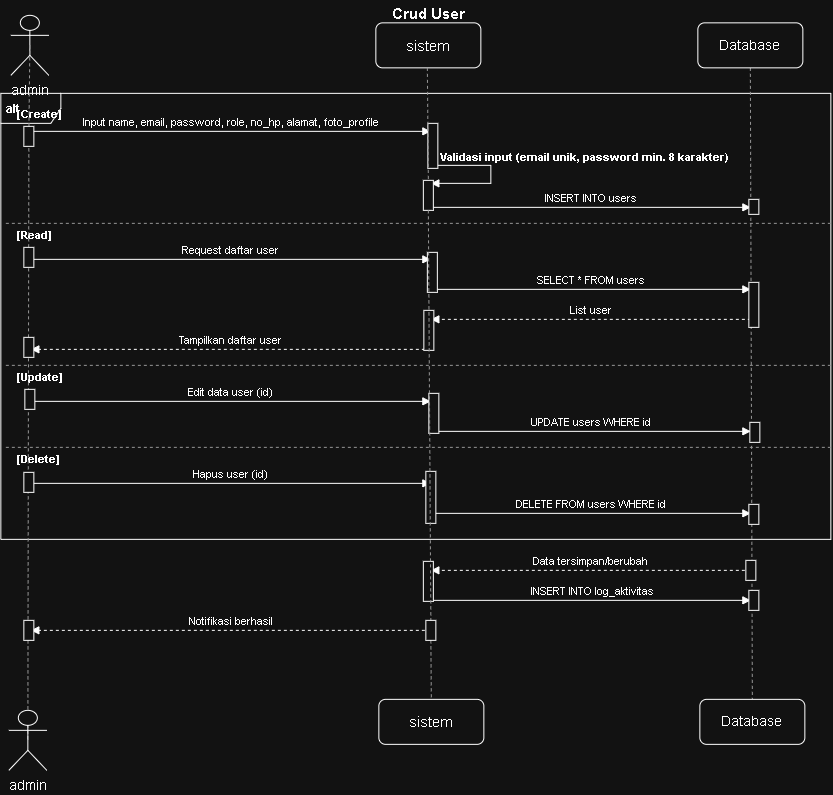

The diagram above was exported from draw.io. Its source (the exported page's mxGraphModel, read from the mxfile embedded in the PNG):
<mxGraphModel dx="1265" dy="833" grid="1" gridSize="10" guides="1" tooltips="1" connect="1" arrows="1" fold="1" page="1" pageScale="1" pageWidth="860" pageHeight="806" math="0" shadow="0">
  <root>
    <mxCell id="0" />
    <mxCell id="1" parent="0" />
    <mxCell id="n5" edge="1" parent="1" style="endArrow=block;html=1;fontSize=11;labelBackgroundColor=#ffffff;align=center;verticalAlign=bottom;" value="Input name, email, password, role, no_hp, alamat, foto_profile">
      <mxGeometry relative="1" as="geometry">
        <mxPoint x="45" y="131" as="sourcePoint" />
        <mxPoint x="445" y="131" as="targetPoint" />
      </mxGeometry>
    </mxCell>
    <mxCell id="n6" edge="1" parent="1" style="endArrow=block;html=1;rounded=0;fontSize=11;">
      <mxGeometry relative="1" as="geometry">
        <Array as="points">
          <mxPoint x="505" y="165" />
          <mxPoint x="505" y="183" />
        </Array>
        <mxPoint x="445" y="165" as="sourcePoint" />
        <mxPoint x="445" y="183" as="targetPoint" />
      </mxGeometry>
    </mxCell>
    <mxCell id="n7" parent="1" style="text;html=1;align=left;verticalAlign=middle;fontSize=11;fontStyle=1;" value="Validasi input (email unik, password min. 8 karakter)" vertex="1">
      <mxGeometry height="15" width="320" x="453" y="150" as="geometry" />
    </mxCell>
    <mxCell id="n8" edge="1" parent="1" style="endArrow=block;html=1;fontSize=11;labelBackgroundColor=#ffffff;align=center;verticalAlign=bottom;" value="INSERT INTO users">
      <mxGeometry relative="1" as="geometry">
        <mxPoint x="445" y="207" as="sourcePoint" />
        <mxPoint x="765" y="207" as="targetPoint" />
      </mxGeometry>
    </mxCell>
    <mxCell id="n9" edge="1" parent="1" style="endArrow=block;html=1;fontSize=11;labelBackgroundColor=#ffffff;align=center;verticalAlign=bottom;" value="Request daftar user">
      <mxGeometry relative="1" as="geometry">
        <mxPoint x="45" y="259" as="sourcePoint" />
        <mxPoint x="445" y="259" as="targetPoint" />
      </mxGeometry>
    </mxCell>
    <mxCell id="n10" edge="1" parent="1" style="endArrow=block;html=1;fontSize=11;labelBackgroundColor=#ffffff;align=center;verticalAlign=bottom;" value="SELECT * FROM users">
      <mxGeometry relative="1" as="geometry">
        <mxPoint x="445" y="289" as="sourcePoint" />
        <mxPoint x="765" y="289" as="targetPoint" />
      </mxGeometry>
    </mxCell>
    <mxCell id="n11" edge="1" parent="1" style="endArrow=block;html=1;dashed=1;fontSize=11;labelBackgroundColor=#ffffff;align=center;verticalAlign=bottom;" value="List user">
      <mxGeometry relative="1" as="geometry">
        <mxPoint x="765" y="319" as="sourcePoint" />
        <mxPoint x="445" y="319" as="targetPoint" />
      </mxGeometry>
    </mxCell>
    <mxCell id="n12" edge="1" parent="1" style="endArrow=block;html=1;dashed=1;fontSize=11;labelBackgroundColor=#ffffff;align=center;verticalAlign=bottom;" value="Tampilkan daftar user">
      <mxGeometry relative="1" as="geometry">
        <mxPoint x="445" y="349" as="sourcePoint" />
        <mxPoint x="45" y="349" as="targetPoint" />
      </mxGeometry>
    </mxCell>
    <mxCell id="n13" edge="1" parent="1" style="endArrow=block;html=1;fontSize=11;labelBackgroundColor=#ffffff;align=center;verticalAlign=bottom;" value="Edit data user (id)">
      <mxGeometry relative="1" as="geometry">
        <mxPoint x="45" y="401" as="sourcePoint" />
        <mxPoint x="445" y="401" as="targetPoint" />
      </mxGeometry>
    </mxCell>
    <mxCell id="n14" edge="1" parent="1" style="endArrow=block;html=1;fontSize=11;labelBackgroundColor=#ffffff;align=center;verticalAlign=bottom;" value="UPDATE users WHERE id">
      <mxGeometry relative="1" as="geometry">
        <mxPoint x="445" y="431" as="sourcePoint" />
        <mxPoint x="765" y="431" as="targetPoint" />
      </mxGeometry>
    </mxCell>
    <mxCell id="n15" edge="1" parent="1" style="endArrow=block;html=1;fontSize=11;labelBackgroundColor=#ffffff;align=center;verticalAlign=bottom;" value="Hapus user (id)">
      <mxGeometry relative="1" as="geometry">
        <mxPoint x="45" y="483" as="sourcePoint" />
        <mxPoint x="445" y="483" as="targetPoint" />
      </mxGeometry>
    </mxCell>
    <mxCell id="n16" edge="1" parent="1" style="endArrow=block;html=1;fontSize=11;labelBackgroundColor=#ffffff;align=center;verticalAlign=bottom;" value="DELETE FROM users WHERE id">
      <mxGeometry relative="1" as="geometry">
        <mxPoint x="445" y="513" as="sourcePoint" />
        <mxPoint x="765" y="513" as="targetPoint" />
      </mxGeometry>
    </mxCell>
    <mxCell id="n17" parent="1" style="shape=umlFrame;whiteSpace=wrap;html=1;fontSize=12;fontStyle=1;align=left;verticalAlign=top;spacingLeft=4;spacingTop=2;" value="alt" vertex="1">
      <mxGeometry height="446" width="830" x="15" y="93" as="geometry" />
    </mxCell>
    <mxCell id="n18" edge="1" parent="1" style="endArrow=none;html=1;dashed=1;strokeColor=#666666;">
      <mxGeometry relative="1" as="geometry">
        <mxPoint x="20" y="223" as="sourcePoint" />
        <mxPoint x="845" y="223" as="targetPoint" />
      </mxGeometry>
    </mxCell>
    <mxCell id="n19" edge="1" parent="1" style="endArrow=none;html=1;dashed=1;strokeColor=#666666;">
      <mxGeometry relative="1" as="geometry">
        <mxPoint x="20" y="365" as="sourcePoint" />
        <mxPoint x="845" y="365" as="targetPoint" />
      </mxGeometry>
    </mxCell>
    <mxCell id="n20" edge="1" parent="1" style="endArrow=none;html=1;dashed=1;strokeColor=#666666;">
      <mxGeometry relative="1" as="geometry">
        <mxPoint x="20" y="447" as="sourcePoint" />
        <mxPoint x="845" y="447" as="targetPoint" />
      </mxGeometry>
    </mxCell>
    <mxCell id="n21" parent="1" style="text;html=1;align=left;verticalAlign=middle;fontSize=11;fontStyle=1;" value="[Create]" vertex="1">
      <mxGeometry height="18" width="150" x="30" y="105" as="geometry" />
    </mxCell>
    <mxCell id="n22" parent="1" style="text;html=1;align=left;verticalAlign=middle;fontSize=11;fontStyle=1;" value="[Read]" vertex="1">
      <mxGeometry height="18" width="150" x="30" y="226" as="geometry" />
    </mxCell>
    <mxCell id="n23" parent="1" style="text;html=1;align=left;verticalAlign=middle;fontSize=11;fontStyle=1;" value="[Update]" vertex="1">
      <mxGeometry height="18" width="150" x="30" y="368" as="geometry" />
    </mxCell>
    <mxCell id="n24" parent="1" style="text;html=1;align=left;verticalAlign=middle;fontSize=11;fontStyle=1;" value="[Delete]" vertex="1">
      <mxGeometry height="18" width="150" x="30" y="450" as="geometry" />
    </mxCell>
    <mxCell id="n25" edge="1" parent="1" style="endArrow=block;html=1;dashed=1;fontSize=11;labelBackgroundColor=#ffffff;align=center;verticalAlign=bottom;" value="Data tersimpan/berubah">
      <mxGeometry relative="1" as="geometry">
        <mxPoint x="765" y="570" as="sourcePoint" />
        <mxPoint x="445" y="570" as="targetPoint" />
      </mxGeometry>
    </mxCell>
    <mxCell id="n26" edge="1" parent="1" source="xKGAZb7BNPTBYgcVw_XG-21" style="endArrow=block;html=1;fontSize=11;labelBackgroundColor=#ffffff;align=center;verticalAlign=bottom;" value="INSERT INTO log_aktivitas">
      <mxGeometry relative="1" as="geometry">
        <mxPoint x="445" y="600" as="sourcePoint" />
        <mxPoint x="765" y="600" as="targetPoint" />
      </mxGeometry>
    </mxCell>
    <mxCell id="n27" edge="1" parent="1" style="endArrow=block;html=1;dashed=1;fontSize=11;labelBackgroundColor=#ffffff;align=center;verticalAlign=bottom;" value="Notifikasi berhasil">
      <mxGeometry relative="1" as="geometry">
        <mxPoint x="445" y="630" as="sourcePoint" />
        <mxPoint x="45" y="630" as="targetPoint" />
      </mxGeometry>
    </mxCell>
    <mxCell id="n28" edge="1" parent="1" source="xKGAZb7BNPTBYgcVw_XG-1" style="endArrow=none;html=1;dashed=1;strokeColor=#666666;exitX=0.5;exitY=0.5;exitDx=0;exitDy=0;exitPerimeter=0;entryX=0.5;entryY=0.5;entryDx=0;entryDy=0;entryPerimeter=0;" target="Y0OGGzcDcRTfvtpo2vP0-5">
      <mxGeometry relative="1" as="geometry">
        <mxPoint x="49" y="45" as="sourcePoint" />
        <mxPoint x="44" y="750" as="targetPoint" />
      </mxGeometry>
    </mxCell>
    <mxCell id="n29" edge="1" parent="1" source="xKGAZb7BNPTBYgcVw_XG-24" style="endArrow=none;html=1;dashed=1;strokeColor=#666666;exitX=0.5;exitY=1;exitDx=0;exitDy=0;entryX=0.5;entryY=0;entryDx=0;entryDy=0;" target="Y0OGGzcDcRTfvtpo2vP0-4">
      <mxGeometry relative="1" as="geometry">
        <mxPoint x="441.5" y="67.5" as="sourcePoint" />
        <mxPoint x="451.5" y="733.5" as="targetPoint" />
      </mxGeometry>
    </mxCell>
    <mxCell id="n30" edge="1" parent="1" source="Y0OGGzcDcRTfvtpo2vP0-1" style="endArrow=none;html=1;dashed=1;strokeColor=#666666;exitX=0.5;exitY=1;exitDx=0;exitDy=0;entryX=0.5;entryY=0;entryDx=0;entryDy=0;" target="Y0OGGzcDcRTfvtpo2vP0-2">
      <mxGeometry relative="1" as="geometry">
        <mxPoint x="765" y="55" as="sourcePoint" />
        <mxPoint x="765" y="711" as="targetPoint" />
      </mxGeometry>
    </mxCell>
    <mxCell id="FA_3Yk4NTDBiZfS0W7zg-1" parent="1" style="shape=umlActor;verticalLabelPosition=bottom;verticalAlign=top;html=1;outlineConnect=0;" value="&lt;font style=&quot;font-size: 14px;&quot;&gt;admin&lt;/font&gt;" vertex="1">
      <mxGeometry height="60" width="38" x="25" y="15" as="geometry" />
    </mxCell>
    <mxCell id="RxbcSnfBtvRx7xfEEM6N-1" parent="1" style="rounded=1;whiteSpace=wrap;html=1;" value="&lt;font style=&quot;font-size: 15px;&quot;&gt;sistem&lt;/font&gt;" vertex="1">
      <mxGeometry height="45" width="105" x="390" y="22.5" as="geometry" />
    </mxCell>
    <mxCell id="Y0OGGzcDcRTfvtpo2vP0-1" parent="1" style="rounded=1;whiteSpace=wrap;html=1;" value="&lt;font style=&quot;font-size: 14px;&quot;&gt;Database&lt;/font&gt;" vertex="1">
      <mxGeometry height="45" width="105" x="712" y="22.5" as="geometry" />
    </mxCell>
    <mxCell id="Y0OGGzcDcRTfvtpo2vP0-2" parent="1" style="rounded=1;whiteSpace=wrap;html=1;" value="&lt;font style=&quot;font-size: 14px;&quot;&gt;Database&lt;/font&gt;" vertex="1">
      <mxGeometry height="45" width="105" x="714" y="699" as="geometry" />
    </mxCell>
    <mxCell id="Y0OGGzcDcRTfvtpo2vP0-3" edge="1" parent="1" style="edgeStyle=orthogonalEdgeStyle;rounded=0;orthogonalLoop=1;jettySize=auto;html=1;innerLoopWaypoints=1;exitX=0.5;exitY=1;exitDx=0;exitDy=0;">
      <mxGeometry relative="1" as="geometry">
        <mxPoint x="445" y="741" as="sourcePoint" />
        <mxPoint x="445" y="741" as="targetPoint" />
      </mxGeometry>
    </mxCell>
    <mxCell id="Y0OGGzcDcRTfvtpo2vP0-4" parent="1" style="rounded=1;whiteSpace=wrap;html=1;" value="&lt;font style=&quot;font-size: 15px;&quot;&gt;sistem&lt;/font&gt;" vertex="1">
      <mxGeometry height="45" width="105" x="393" y="699" as="geometry" />
    </mxCell>
    <mxCell id="Y0OGGzcDcRTfvtpo2vP0-5" parent="1" style="shape=umlActor;verticalLabelPosition=bottom;verticalAlign=top;html=1;outlineConnect=0;" value="&lt;font style=&quot;font-size: 14px;&quot;&gt;admin&lt;/font&gt;" vertex="1">
      <mxGeometry height="60" width="38" x="23" y="710" as="geometry" />
    </mxCell>
    <mxCell id="xKGAZb7BNPTBYgcVw_XG-2" edge="1" parent="1" source="FA_3Yk4NTDBiZfS0W7zg-1" style="endArrow=none;html=1;dashed=1;strokeColor=#666666;exitX=0.5;exitY=0.5;exitDx=0;exitDy=0;exitPerimeter=0;entryX=0.5;entryY=0.5;entryDx=0;entryDy=0;entryPerimeter=0;" target="xKGAZb7BNPTBYgcVw_XG-1" value="">
      <mxGeometry relative="1" as="geometry">
        <mxPoint x="44" y="45" as="sourcePoint" />
        <mxPoint x="42" y="740" as="targetPoint" />
      </mxGeometry>
    </mxCell>
    <mxCell id="xKGAZb7BNPTBYgcVw_XG-1" parent="1" style="html=1;points=[[0,0,0,0,5],[0,1,0,0,-5],[1,0,0,0,5],[1,1,0,0,-5]];perimeter=orthogonalPerimeter;outlineConnect=0;targetShapes=umlLifeline;portConstraint=eastwest;newEdgeStyle={&quot;curved&quot;:0,&quot;rounded&quot;:0};" value="" vertex="1">
      <mxGeometry height="20" width="10" x="38" y="126" as="geometry" />
    </mxCell>
    <mxCell id="xKGAZb7BNPTBYgcVw_XG-3" parent="1" style="html=1;points=[[0,0,0,0,5],[0,1,0,0,-5],[1,0,0,0,5],[1,1,0,0,-5]];perimeter=orthogonalPerimeter;outlineConnect=0;targetShapes=umlLifeline;portConstraint=eastwest;newEdgeStyle={&quot;curved&quot;:0,&quot;rounded&quot;:0};" value="" vertex="1">
      <mxGeometry height="45" width="10" x="442" y="123" as="geometry" />
    </mxCell>
    <mxCell id="xKGAZb7BNPTBYgcVw_XG-5" edge="1" parent="1" style="endArrow=none;html=1;dashed=1;strokeColor=#666666;exitX=0.5;exitY=1;exitDx=0;exitDy=0;entryX=0.5;entryY=0;entryDx=0;entryDy=0;" target="xKGAZb7BNPTBYgcVw_XG-4" value="">
      <mxGeometry relative="1" as="geometry">
        <mxPoint x="441.5" y="67.5" as="sourcePoint" />
        <mxPoint x="446" y="699" as="targetPoint" />
      </mxGeometry>
    </mxCell>
    <mxCell id="xKGAZb7BNPTBYgcVw_XG-4" parent="1" style="html=1;points=[[0,0,0,0,5],[0,1,0,0,-5],[1,0,0,0,5],[1,1,0,0,-5]];perimeter=orthogonalPerimeter;outlineConnect=0;targetShapes=umlLifeline;portConstraint=eastwest;newEdgeStyle={&quot;curved&quot;:0,&quot;rounded&quot;:0};" value="" vertex="1">
      <mxGeometry height="30" width="10" x="437.5" y="180" as="geometry" />
    </mxCell>
    <mxCell id="xKGAZb7BNPTBYgcVw_XG-6" parent="1" style="html=1;points=[[0,0,0,0,5],[0,1,0,0,-5],[1,0,0,0,5],[1,1,0,0,-5]];perimeter=orthogonalPerimeter;outlineConnect=0;targetShapes=umlLifeline;portConstraint=eastwest;newEdgeStyle={&quot;curved&quot;:0,&quot;rounded&quot;:0};" value="" vertex="1">
      <mxGeometry height="15" width="10" x="763" y="199" as="geometry" />
    </mxCell>
    <mxCell id="xKGAZb7BNPTBYgcVw_XG-7" parent="1" style="html=1;points=[[0,0,0,0,5],[0,1,0,0,-5],[1,0,0,0,5],[1,1,0,0,-5]];perimeter=orthogonalPerimeter;outlineConnect=0;targetShapes=umlLifeline;portConstraint=eastwest;newEdgeStyle={&quot;curved&quot;:0,&quot;rounded&quot;:0};" value="" vertex="1">
      <mxGeometry height="20" width="10" x="38" y="247" as="geometry" />
    </mxCell>
    <mxCell id="xKGAZb7BNPTBYgcVw_XG-8" parent="1" style="html=1;points=[[0,0,0,0,5],[0,1,0,0,-5],[1,0,0,0,5],[1,1,0,0,-5]];perimeter=orthogonalPerimeter;outlineConnect=0;targetShapes=umlLifeline;portConstraint=eastwest;newEdgeStyle={&quot;curved&quot;:0,&quot;rounded&quot;:0};" value="" vertex="1">
      <mxGeometry height="40" width="10" x="441.5" y="252" as="geometry" />
    </mxCell>
    <mxCell id="xKGAZb7BNPTBYgcVw_XG-9" parent="1" style="html=1;points=[[0,0,0,0,5],[0,1,0,0,-5],[1,0,0,0,5],[1,1,0,0,-5]];perimeter=orthogonalPerimeter;outlineConnect=0;targetShapes=umlLifeline;portConstraint=eastwest;newEdgeStyle={&quot;curved&quot;:0,&quot;rounded&quot;:0};" value="" vertex="1">
      <mxGeometry height="45" width="10" x="763" y="282" as="geometry" />
    </mxCell>
    <mxCell id="xKGAZb7BNPTBYgcVw_XG-10" parent="1" style="html=1;points=[[0,0,0,0,5],[0,1,0,0,-5],[1,0,0,0,5],[1,1,0,0,-5]];perimeter=orthogonalPerimeter;outlineConnect=0;targetShapes=umlLifeline;portConstraint=eastwest;newEdgeStyle={&quot;curved&quot;:0,&quot;rounded&quot;:0};" value="" vertex="1">
      <mxGeometry height="40" width="10" x="438" y="310" as="geometry" />
    </mxCell>
    <mxCell id="xKGAZb7BNPTBYgcVw_XG-12" parent="1" style="html=1;points=[[0,0,0,0,5],[0,1,0,0,-5],[1,0,0,0,5],[1,1,0,0,-5]];perimeter=orthogonalPerimeter;outlineConnect=0;targetShapes=umlLifeline;portConstraint=eastwest;newEdgeStyle={&quot;curved&quot;:0,&quot;rounded&quot;:0};" value="" vertex="1">
      <mxGeometry height="20" width="10" x="38" y="337" as="geometry" />
    </mxCell>
    <mxCell id="xKGAZb7BNPTBYgcVw_XG-13" parent="1" style="html=1;points=[[0,0,0,0,5],[0,1,0,0,-5],[1,0,0,0,5],[1,1,0,0,-5]];perimeter=orthogonalPerimeter;outlineConnect=0;targetShapes=umlLifeline;portConstraint=eastwest;newEdgeStyle={&quot;curved&quot;:0,&quot;rounded&quot;:0};" value="" vertex="1">
      <mxGeometry height="20" width="10" x="39" y="389" as="geometry" />
    </mxCell>
    <mxCell id="xKGAZb7BNPTBYgcVw_XG-14" parent="1" style="html=1;points=[[0,0,0,0,5],[0,1,0,0,-5],[1,0,0,0,5],[1,1,0,0,-5]];perimeter=orthogonalPerimeter;outlineConnect=0;targetShapes=umlLifeline;portConstraint=eastwest;newEdgeStyle={&quot;curved&quot;:0,&quot;rounded&quot;:0};" value="" vertex="1">
      <mxGeometry height="40" width="10" x="443" y="393" as="geometry" />
    </mxCell>
    <mxCell id="xKGAZb7BNPTBYgcVw_XG-15" parent="1" style="html=1;points=[[0,0,0,0,5],[0,1,0,0,-5],[1,0,0,0,5],[1,1,0,0,-5]];perimeter=orthogonalPerimeter;outlineConnect=0;targetShapes=umlLifeline;portConstraint=eastwest;newEdgeStyle={&quot;curved&quot;:0,&quot;rounded&quot;:0};" value="" vertex="1">
      <mxGeometry height="20" width="10" x="764" y="422" as="geometry" />
    </mxCell>
    <mxCell id="xKGAZb7BNPTBYgcVw_XG-16" parent="1" style="html=1;points=[[0,0,0,0,5],[0,1,0,0,-5],[1,0,0,0,5],[1,1,0,0,-5]];perimeter=orthogonalPerimeter;outlineConnect=0;targetShapes=umlLifeline;portConstraint=eastwest;newEdgeStyle={&quot;curved&quot;:0,&quot;rounded&quot;:0};" value="" vertex="1">
      <mxGeometry height="20" width="10" x="38" y="472" as="geometry" />
    </mxCell>
    <mxCell id="xKGAZb7BNPTBYgcVw_XG-17" parent="1" style="html=1;points=[[0,0,0,0,5],[0,1,0,0,-5],[1,0,0,0,5],[1,1,0,0,-5]];perimeter=orthogonalPerimeter;outlineConnect=0;targetShapes=umlLifeline;portConstraint=eastwest;newEdgeStyle={&quot;curved&quot;:0,&quot;rounded&quot;:0};" value="" vertex="1">
      <mxGeometry height="52" width="10" x="440" y="471" as="geometry" />
    </mxCell>
    <mxCell id="xKGAZb7BNPTBYgcVw_XG-19" parent="1" style="html=1;points=[[0,0,0,0,5],[0,1,0,0,-5],[1,0,0,0,5],[1,1,0,0,-5]];perimeter=orthogonalPerimeter;outlineConnect=0;targetShapes=umlLifeline;portConstraint=eastwest;newEdgeStyle={&quot;curved&quot;:0,&quot;rounded&quot;:0};" value="" vertex="1">
      <mxGeometry height="20" width="10" x="763" y="504" as="geometry" />
    </mxCell>
    <mxCell id="xKGAZb7BNPTBYgcVw_XG-20" parent="1" style="html=1;points=[[0,0,0,0,5],[0,1,0,0,-5],[1,0,0,0,5],[1,1,0,0,-5]];perimeter=orthogonalPerimeter;outlineConnect=0;targetShapes=umlLifeline;portConstraint=eastwest;newEdgeStyle={&quot;curved&quot;:0,&quot;rounded&quot;:0};" value="" vertex="1">
      <mxGeometry height="20" width="10" x="760" y="560" as="geometry" />
    </mxCell>
    <mxCell id="xKGAZb7BNPTBYgcVw_XG-22" edge="1" parent="1" style="endArrow=block;html=1;fontSize=11;labelBackgroundColor=#ffffff;align=center;verticalAlign=bottom;" target="xKGAZb7BNPTBYgcVw_XG-21" value="">
      <mxGeometry relative="1" as="geometry">
        <mxPoint x="445" y="600" as="sourcePoint" />
        <mxPoint x="765" y="600" as="targetPoint" />
      </mxGeometry>
    </mxCell>
    <mxCell id="xKGAZb7BNPTBYgcVw_XG-21" parent="1" style="html=1;points=[[0,0,0,0,5],[0,1,0,0,-5],[1,0,0,0,5],[1,1,0,0,-5]];perimeter=orthogonalPerimeter;outlineConnect=0;targetShapes=umlLifeline;portConstraint=eastwest;newEdgeStyle={&quot;curved&quot;:0,&quot;rounded&quot;:0};" value="" vertex="1">
      <mxGeometry height="40" width="10" x="437.5" y="561" as="geometry" />
    </mxCell>
    <mxCell id="xKGAZb7BNPTBYgcVw_XG-23" parent="1" style="html=1;points=[[0,0,0,0,5],[0,1,0,0,-5],[1,0,0,0,5],[1,1,0,0,-5]];perimeter=orthogonalPerimeter;outlineConnect=0;targetShapes=umlLifeline;portConstraint=eastwest;newEdgeStyle={&quot;curved&quot;:0,&quot;rounded&quot;:0};" value="" vertex="1">
      <mxGeometry height="20" width="10" x="763" y="590" as="geometry" />
    </mxCell>
    <mxCell id="xKGAZb7BNPTBYgcVw_XG-25" edge="1" parent="1" source="xKGAZb7BNPTBYgcVw_XG-4" style="endArrow=none;html=1;dashed=1;strokeColor=#666666;exitX=0.5;exitY=1;exitDx=0;exitDy=0;entryX=0.5;entryY=0;entryDx=0;entryDy=0;" target="xKGAZb7BNPTBYgcVw_XG-24" value="">
      <mxGeometry relative="1" as="geometry">
        <mxPoint x="443" y="210" as="sourcePoint" />
        <mxPoint x="446" y="699" as="targetPoint" />
      </mxGeometry>
    </mxCell>
    <mxCell id="xKGAZb7BNPTBYgcVw_XG-24" parent="1" style="html=1;points=[[0,0,0,0,5],[0,1,0,0,-5],[1,0,0,0,5],[1,1,0,0,-5]];perimeter=orthogonalPerimeter;outlineConnect=0;targetShapes=umlLifeline;portConstraint=eastwest;newEdgeStyle={&quot;curved&quot;:0,&quot;rounded&quot;:0};" value="" vertex="1">
      <mxGeometry height="20" width="10" x="440" y="620" as="geometry" />
    </mxCell>
    <mxCell id="xKGAZb7BNPTBYgcVw_XG-28" parent="1" style="html=1;points=[[0,0,0,0,5],[0,1,0,0,-5],[1,0,0,0,5],[1,1,0,0,-5]];perimeter=orthogonalPerimeter;outlineConnect=0;targetShapes=umlLifeline;portConstraint=eastwest;newEdgeStyle={&quot;curved&quot;:0,&quot;rounded&quot;:0};" value="" vertex="1">
      <mxGeometry height="20" width="10" x="38" y="620" as="geometry" />
    </mxCell>
    <mxCell id="FKo6gw5S5IEOnJL4TvNY-1" parent="1" style="text;align=center;fontStyle=1;verticalAlign=middle;spacingLeft=3;spacingRight=3;strokeColor=none;rotatable=0;points=[[0,0.5],[1,0.5]];portConstraint=eastwest;html=1;" value="&lt;font style=&quot;font-size: 15px;&quot;&gt;Crud User&lt;/font&gt;" vertex="1">
      <mxGeometry height="26" width="80" x="403" as="geometry" />
    </mxCell>
  </root>
</mxGraphModel>